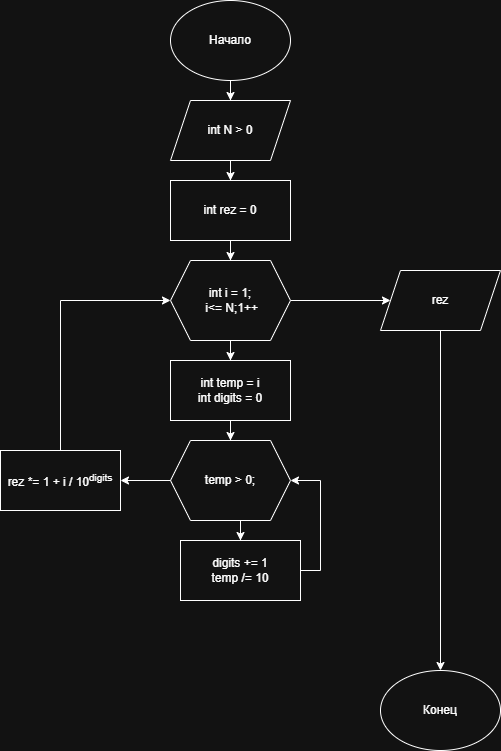

The diagram above was exported from draw.io. Its source (the exported page's mxGraphModel, read from the mxfile embedded in the PNG):
<mxGraphModel dx="786" dy="1666" grid="1" gridSize="10" guides="1" tooltips="1" connect="1" arrows="1" fold="1" page="1" pageScale="1" pageWidth="827" pageHeight="1169" math="0" shadow="0">
  <root>
    <mxCell id="0" />
    <mxCell id="1" parent="0" />
    <mxCell id="yowKJVpB9q5xKPCnF-Ti-27" style="edgeStyle=orthogonalEdgeStyle;rounded=0;orthogonalLoop=1;jettySize=auto;html=1;exitX=0.5;exitY=1;exitDx=0;exitDy=0;" parent="1" source="yowKJVpB9q5xKPCnF-Ti-25" target="yowKJVpB9q5xKPCnF-Ti-26" edge="1">
      <mxGeometry relative="1" as="geometry" />
    </mxCell>
    <mxCell id="yowKJVpB9q5xKPCnF-Ti-25" value="Начало" style="ellipse;whiteSpace=wrap;html=1;" parent="1" vertex="1">
      <mxGeometry x="330" y="-60" width="120" height="80" as="geometry" />
    </mxCell>
    <mxCell id="SFSieT7809kXqT_SvSTd-16" style="edgeStyle=orthogonalEdgeStyle;rounded=0;orthogonalLoop=1;jettySize=auto;html=1;exitX=0.5;exitY=1;exitDx=0;exitDy=0;" parent="1" source="yowKJVpB9q5xKPCnF-Ti-26" target="SFSieT7809kXqT_SvSTd-14" edge="1">
      <mxGeometry relative="1" as="geometry" />
    </mxCell>
    <mxCell id="yowKJVpB9q5xKPCnF-Ti-26" value="int N &amp;gt; 0" style="shape=parallelogram;perimeter=parallelogramPerimeter;whiteSpace=wrap;html=1;fixedSize=1;" parent="1" vertex="1">
      <mxGeometry x="330" y="40" width="120" height="60" as="geometry" />
    </mxCell>
    <mxCell id="yowKJVpB9q5xKPCnF-Ti-51" style="edgeStyle=orthogonalEdgeStyle;rounded=0;orthogonalLoop=1;jettySize=auto;html=1;exitX=1;exitY=0.5;exitDx=0;exitDy=0;" parent="1" source="SFSieT7809kXqT_SvSTd-1" target="yowKJVpB9q5xKPCnF-Ti-50" edge="1">
      <mxGeometry relative="1" as="geometry">
        <mxPoint x="465" y="240" as="sourcePoint" />
      </mxGeometry>
    </mxCell>
    <mxCell id="yowKJVpB9q5xKPCnF-Ti-35" style="edgeStyle=orthogonalEdgeStyle;rounded=0;orthogonalLoop=1;jettySize=auto;html=1;exitX=0.5;exitY=1;exitDx=0;exitDy=0;" parent="1" target="yowKJVpB9q5xKPCnF-Ti-34" edge="1">
      <mxGeometry relative="1" as="geometry">
        <mxPoint x="400" y="460" as="sourcePoint" />
      </mxGeometry>
    </mxCell>
    <mxCell id="yowKJVpB9q5xKPCnF-Ti-41" style="edgeStyle=orthogonalEdgeStyle;rounded=0;orthogonalLoop=1;jettySize=auto;html=1;exitX=1;exitY=0.5;exitDx=0;exitDy=0;entryX=1;entryY=0.5;entryDx=0;entryDy=0;" parent="1" source="yowKJVpB9q5xKPCnF-Ti-34" target="SFSieT7809kXqT_SvSTd-2" edge="1">
      <mxGeometry relative="1" as="geometry">
        <mxPoint x="470" y="420" as="targetPoint" />
      </mxGeometry>
    </mxCell>
    <mxCell id="yowKJVpB9q5xKPCnF-Ti-34" value="&lt;div&gt;digits += 1&lt;/div&gt;&lt;div&gt;temp /= 10&lt;/div&gt;" style="rounded=0;whiteSpace=wrap;html=1;" parent="1" vertex="1">
      <mxGeometry x="340" y="480" width="120" height="60" as="geometry" />
    </mxCell>
    <mxCell id="SFSieT7809kXqT_SvSTd-8" style="edgeStyle=orthogonalEdgeStyle;rounded=0;orthogonalLoop=1;jettySize=auto;html=1;exitX=0.5;exitY=0;exitDx=0;exitDy=0;entryX=0;entryY=0.5;entryDx=0;entryDy=0;" parent="1" source="yowKJVpB9q5xKPCnF-Ti-40" target="SFSieT7809kXqT_SvSTd-1" edge="1">
      <mxGeometry relative="1" as="geometry" />
    </mxCell>
    <mxCell id="yowKJVpB9q5xKPCnF-Ti-40" value="rez *= 1 + i / 10&lt;sup&gt;digits&lt;/sup&gt;" style="rounded=0;whiteSpace=wrap;html=1;" parent="1" vertex="1">
      <mxGeometry x="160" y="390" width="120" height="60" as="geometry" />
    </mxCell>
    <mxCell id="yowKJVpB9q5xKPCnF-Ti-53" style="edgeStyle=orthogonalEdgeStyle;rounded=0;orthogonalLoop=1;jettySize=auto;html=1;exitX=0.5;exitY=1;exitDx=0;exitDy=0;" parent="1" source="yowKJVpB9q5xKPCnF-Ti-50" target="yowKJVpB9q5xKPCnF-Ti-52" edge="1">
      <mxGeometry relative="1" as="geometry" />
    </mxCell>
    <mxCell id="yowKJVpB9q5xKPCnF-Ti-50" value="rez" style="shape=parallelogram;perimeter=parallelogramPerimeter;whiteSpace=wrap;html=1;fixedSize=1;" parent="1" vertex="1">
      <mxGeometry x="540" y="210" width="120" height="60" as="geometry" />
    </mxCell>
    <mxCell id="yowKJVpB9q5xKPCnF-Ti-52" value="Конец" style="ellipse;whiteSpace=wrap;html=1;" parent="1" vertex="1">
      <mxGeometry x="540" y="610" width="120" height="80" as="geometry" />
    </mxCell>
    <mxCell id="SFSieT7809kXqT_SvSTd-11" style="edgeStyle=orthogonalEdgeStyle;rounded=0;orthogonalLoop=1;jettySize=auto;html=1;exitX=0.5;exitY=1;exitDx=0;exitDy=0;" parent="1" source="SFSieT7809kXqT_SvSTd-1" target="SFSieT7809kXqT_SvSTd-10" edge="1">
      <mxGeometry relative="1" as="geometry" />
    </mxCell>
    <mxCell id="SFSieT7809kXqT_SvSTd-1" value="int i = 1;&lt;div&gt;&amp;nbsp;i&amp;lt;= N;1++&lt;/div&gt;" style="shape=hexagon;perimeter=hexagonPerimeter2;whiteSpace=wrap;html=1;fixedSize=1;" parent="1" vertex="1">
      <mxGeometry x="330" y="200" width="120" height="80" as="geometry" />
    </mxCell>
    <mxCell id="SFSieT7809kXqT_SvSTd-7" style="edgeStyle=orthogonalEdgeStyle;rounded=0;orthogonalLoop=1;jettySize=auto;html=1;exitX=0;exitY=0.5;exitDx=0;exitDy=0;entryX=1;entryY=0.5;entryDx=0;entryDy=0;" parent="1" source="SFSieT7809kXqT_SvSTd-2" target="yowKJVpB9q5xKPCnF-Ti-40" edge="1">
      <mxGeometry relative="1" as="geometry" />
    </mxCell>
    <mxCell id="SFSieT7809kXqT_SvSTd-2" value="&lt;div&gt;temp &amp;gt; 0;&lt;/div&gt;" style="shape=hexagon;perimeter=hexagonPerimeter2;whiteSpace=wrap;html=1;fixedSize=1;" parent="1" vertex="1">
      <mxGeometry x="330" y="380" width="120" height="80" as="geometry" />
    </mxCell>
    <mxCell id="SFSieT7809kXqT_SvSTd-12" style="edgeStyle=orthogonalEdgeStyle;rounded=0;orthogonalLoop=1;jettySize=auto;html=1;exitX=0.5;exitY=0;exitDx=0;exitDy=0;" parent="1" source="SFSieT7809kXqT_SvSTd-10" target="SFSieT7809kXqT_SvSTd-2" edge="1">
      <mxGeometry relative="1" as="geometry" />
    </mxCell>
    <mxCell id="SFSieT7809kXqT_SvSTd-10" value="int temp = i&lt;div&gt;int digits = 0&lt;/div&gt;" style="rounded=0;whiteSpace=wrap;html=1;direction=west;" parent="1" vertex="1">
      <mxGeometry x="330" y="300" width="120" height="60" as="geometry" />
    </mxCell>
    <mxCell id="SFSieT7809kXqT_SvSTd-15" style="edgeStyle=orthogonalEdgeStyle;rounded=0;orthogonalLoop=1;jettySize=auto;html=1;exitX=0.5;exitY=1;exitDx=0;exitDy=0;" parent="1" source="SFSieT7809kXqT_SvSTd-14" target="SFSieT7809kXqT_SvSTd-1" edge="1">
      <mxGeometry relative="1" as="geometry" />
    </mxCell>
    <mxCell id="SFSieT7809kXqT_SvSTd-14" value="int rez = 0" style="rounded=0;whiteSpace=wrap;html=1;" parent="1" vertex="1">
      <mxGeometry x="330" y="120" width="120" height="60" as="geometry" />
    </mxCell>
  </root>
</mxGraphModel>